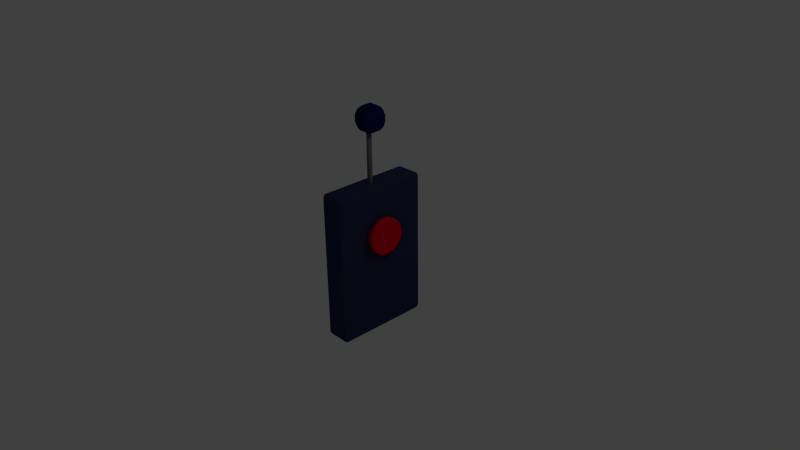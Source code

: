 # Source: Device.blend  (saved by Blender 2.72.0; exported with 4.5.12 LTS)
import bpy
from mathutils import Matrix  # noqa: F401  (used for matrix-valued properties, if any)

bpy.ops.wm.read_factory_settings(use_empty=True)
scene = bpy.context.scene
scene.name = 'Scene'

# ---- collections
col_collection_1 = bpy.data.collections.new('Collection 1'); scene.collection.children.link(col_collection_1)

# ---- materials (node trees are filled in below, after node groups)
mat_devicemat = bpy.data.materials.new('devicemat')
mat_devicemat.alpha_threshold = 0.0
mat_devicemat.use_transparent_shadow = False
mat_devicemat.diffuse_color = (0.02681, 0.0338, 0.09084, 1.0)
mat_devicemat.roughness = 0.5
mat_devicemat.line_color = (0.0, 0.0, 0.0, 1.0)
mat_material_001 = bpy.data.materials.new('Material.001')
mat_material_001.alpha_threshold = 0.0
mat_material_001.use_transparent_shadow = False
mat_material_001.diffuse_color = (0.8, 0.0, 0.01563, 1.0)
mat_material_001.roughness = 0.5
mat_metalstuff = bpy.data.materials.new('metalstuff')
mat_metalstuff.alpha_threshold = 0.0
mat_metalstuff.use_transparent_shadow = False
mat_metalstuff.diffuse_color = (0.1552, 0.1574, 0.153, 1.0)
mat_metalstuff.roughness = 0.5
mat_shinyred = bpy.data.materials.new('shinyRed')
mat_shinyred.alpha_threshold = 0.0
mat_shinyred.use_transparent_shadow = False
mat_shinyred.diffuse_color = (0.007467, 0.009081, 0.07658, 1.0)
mat_shinyred.roughness = 0.5
mat_shinyred.specular_intensity = 1.0

# ---- material node trees

# ---- world
world_world = bpy.data.worlds.new('World'); scene.world = world_world
world_world.color = (0.05088, 0.05088, 0.05088)
world_world.use_sun_shadow = False
world_world.sun_shadow_jitter_overblur = 0.0
world_world.cycles.sampling_method = 'MANUAL'
world_world.cycles.sample_map_resolution = 256

# ---- cameras
cam_camera = bpy.data.cameras.new('Camera')
cam_camera.clip_end = 100.0
cam_camera.lens = 35.0
cam_camera.sensor_width = 32.0
cam_camera.sensor_height = 18.0
cam_camera.ortho_scale = 7.314
cam_camera.dof.focus_distance = 0.0
cam_camera.dof.aperture_fstop = 128.0

# ---- lights
light_lamp = bpy.data.lights.new('Lamp', 'POINT')
light_lamp.transmission_factor = 0.0
light_lamp.cutoff_distance = 30.0
light_lamp.energy = 100.0
light_lamp.shadow_buffer_clip_start = 1.001
light_lamp.shadow_soft_size = 0.1
light_lamp.shadow_maximum_resolution = 0.006
light_lamp.use_absolute_resolution = True
light_lamp.cycles.use_multiple_importance_sampling = False

# ---- meshes
me_cube = bpy.data.meshes.new('Cube')
me_cube.from_pydata([(0.8639, 0.3712, 0.3493), (0.8639, 0.3547, 0.278), (0.8639, 0.3067, 0.2131), (0.8639, 0.2314, 0.1602), (0.8639, 0.1356, 0.1242), (0.8639, 0.02774, 0.1082), (0.8639, -0.0826, 0.1135), (0.8639, -0.1856, 0.1399), (0.8639, -0.2721, 0.1848), (0.8639, -0.3344, 0.2444), (0.8639, -0.3671, 0.3132), (0.8639, -0.3671, 0.3853), (0.8639, -0.3344, 0.4542), (0.8639, -0.2721, 0.5137), (0.8639, -0.1856, 0.5587), (0.8639, -0.0826, 0.585), (0.8639, 0.02774, 0.5904), (0.8639, 0.1356, 0.5744), (0.8639, 0.2314, 0.5383), (0.8639, 0.3067, 0.4855), (0.8639, 0.3547, 0.4206), (1.687, 0.3712, 0.3493), (1.718, 0.3447, 0.3493), (1.709, 0.3634, 0.3493), (1.687, 0.3547, 0.278), (1.718, 0.3293, 0.2831), (1.709, 0.3473, 0.2795), (1.687, 0.3067, 0.2131), (1.718, 0.2848, 0.2228), (1.709, 0.3003, 0.2159), (1.687, 0.2314, 0.1602), (1.718, 0.2149, 0.1738), (1.709, 0.2266, 0.1642), (1.687, 0.1356, 0.1242), (1.718, 0.1259, 0.1403), (1.709, 0.1328, 0.1289), (1.687, 0.02774, 0.1082), (1.718, 0.02576, 0.1254), (1.709, 0.02716, 0.1132), (1.687, -0.0826, 0.1135), (1.718, -0.07669, 0.1304), (1.709, -0.08087, 0.1185), (1.687, -0.1856, 0.1399), (1.718, -0.1723, 0.1549), (1.709, -0.1817, 0.1443), (1.687, -0.2721, 0.1848), (1.718, -0.2526, 0.1966), (1.709, -0.2664, 0.1883), (1.687, -0.3344, 0.2444), (1.718, -0.3105, 0.2519), (1.709, -0.3274, 0.2466), (1.687, -0.3671, 0.3132), (1.718, -0.3408, 0.3158), (1.709, -0.3594, 0.314), (1.687, -0.3671, 0.3853), (1.718, -0.3408, 0.3827), (1.709, -0.3594, 0.3846), (1.687, -0.3344, 0.4542), (1.718, -0.3105, 0.4467), (1.709, -0.3274, 0.452), (1.687, -0.2721, 0.5137), (1.718, -0.2526, 0.502), (1.709, -0.2664, 0.5103), (1.687, -0.1856, 0.5587), (1.718, -0.1723, 0.5437), (1.709, -0.1817, 0.5543), (1.687, -0.0826, 0.585), (1.718, -0.07669, 0.5682), (1.709, -0.08087, 0.5801), (1.687, 0.02774, 0.5904), (1.718, 0.02576, 0.5732), (1.709, 0.02716, 0.5854), (1.687, 0.1356, 0.5744), (1.718, 0.1259, 0.5583), (1.709, 0.1328, 0.5696), (1.687, 0.2314, 0.5383), (1.718, 0.2149, 0.5248), (1.709, 0.2266, 0.5344), (1.687, 0.3067, 0.4855), (1.718, 0.2848, 0.4757), (1.709, 0.3003, 0.4826), (1.687, 0.3547, 0.4206), (1.718, 0.3293, 0.4155), (1.709, 0.3473, 0.4191), (0.938, 1.0, -0.938), (1.0, 0.938, -0.938), (0.938, 0.938, -1.0), (0.969, 0.9917, -0.938), (0.938, 0.9917, -0.969), (0.9677, 0.9837, -0.9677), (0.9917, 0.938, -0.969), (0.9917, 0.969, -0.938), (0.9837, 0.9677, -0.9677), (0.938, 0.969, -0.9917), (0.969, 0.938, -0.9917), (0.9677, 0.9677, -0.9837), (0.938, -0.938, -1.0), (1.0, -0.938, -0.938), (0.938, -1.0, -0.938), (0.969, -0.938, -0.9917), (0.938, -0.969, -0.9917), (0.9677, -0.9677, -0.9837), (0.9917, -0.969, -0.938), (0.9917, -0.938, -0.969), (0.9837, -0.9677, -0.9677), (0.938, -0.9917, -0.969), (0.969, -0.9917, -0.938), (0.9677, -0.9837, -0.9677), (-0.938, -0.938, -1.0), (-0.938, -1.0, -0.938), (-1.0, -0.938, -0.938), (-0.938, -0.969, -0.9917), (-0.969, -0.938, -0.9917), (-0.9677, -0.9677, -0.9837), (-0.969, -0.9917, -0.938), (-0.938, -0.9917, -0.969), (-0.9677, -0.9837, -0.9677), (-0.9917, -0.938, -0.969), (-0.9917, -0.969, -0.938), (-0.9837, -0.9677, -0.9677), (-1.0, 0.938, -0.938), (-0.938, 1.0, -0.938), (-0.938, 0.938, -1.0), (-0.9917, 0.969, -0.938), (-0.9917, 0.938, -0.969), (-0.9837, 0.9677, -0.9677), (-0.938, 0.9917, -0.969), (-0.969, 0.9917, -0.938), (-0.9677, 0.9837, -0.9677), (-0.969, 0.938, -0.9917), (-0.938, 0.969, -0.9917), (-0.9677, 0.9677, -0.9837), (1.0, 0.938, 0.938), (0.938, 1.0, 0.938), (0.938, 0.938, 1.0), (0.9917, 0.969, 0.938), (0.9917, 0.938, 0.969), (0.9837, 0.9677, 0.9677), (0.938, 0.9917, 0.969), (0.969, 0.9917, 0.938), (0.9677, 0.9837, 0.9677), (0.969, 0.938, 0.9917), (0.938, 0.969, 0.9917), (0.9677, 0.9677, 0.9837), (0.938, -0.938, 1.0), (0.938, -1.0, 0.938), (1.0, -0.938, 0.938), (0.938, -0.969, 0.9917), (0.969, -0.938, 0.9917), (0.9677, -0.9677, 0.9837), (0.969, -0.9917, 0.938), (0.938, -0.9917, 0.969), (0.9677, -0.9837, 0.9677), (0.9917, -0.938, 0.969), (0.9917, -0.969, 0.938), (0.9837, -0.9677, 0.9677), (-0.938, -0.938, 1.0), (-1.0, -0.938, 0.938), (-0.938, -1.0, 0.938), (-0.969, -0.938, 0.9917), (-0.938, -0.969, 0.9917), (-0.9677, -0.9677, 0.9837), (-0.9917, -0.969, 0.938), (-0.9917, -0.938, 0.969), (-0.9837, -0.9677, 0.9677), (-0.938, -0.9917, 0.969), (-0.969, -0.9917, 0.938), (-0.9677, -0.9837, 0.9677), (-0.938, 1.0, 0.938), (-1.0, 0.938, 0.938), (-0.938, 0.938, 1.0), (-0.969, 0.9917, 0.938), (-0.938, 0.9917, 0.969), (-0.9677, 0.9837, 0.9677), (-0.9917, 0.938, 0.969), (-0.9917, 0.969, 0.938), (-0.9837, 0.9677, 0.9677), (-0.938, 0.969, 0.9917), (-0.969, 0.938, 0.9917), (-0.9677, 0.9677, 0.9837), (-0.6958, -0.17, 1.728), (-0.6958, 0.1714, 1.728), (0.7116, 0.1714, 1.728), (0.7116, -0.17, 1.728), (-0.6958, -0.17, 1.951), (-0.6958, 0.1714, 1.951), (0.7116, 0.1714, 1.951), (0.7116, -0.17, 1.951), (-0.8083, -0.1973, 1.796), (-0.8083, -0.1973, 1.882), (-0.8083, -0.06528, 1.968), (-0.8083, 0.06673, 1.968), (-0.8083, 0.1987, 1.882), (-0.8083, 0.1987, 1.796), (-0.8083, 0.06673, 1.71), (-0.8083, -0.06528, 1.71), (-0.2642, 0.1987, 1.968), (0.28, 0.1987, 1.968), (0.8241, 0.1987, 1.882), (0.8241, 0.1987, 1.796), (0.28, 0.1987, 1.71), (-0.2642, 0.1987, 1.71), (0.8241, 0.06673, 1.968), (0.8241, -0.06528, 1.968), (0.8241, -0.1973, 1.882), (0.8241, -0.1973, 1.796), (0.8241, -0.06528, 1.71), (0.8241, 0.06673, 1.71), (0.28, -0.1973, 1.968), (-0.2642, -0.1973, 1.968), (-0.2642, -0.1973, 1.71), (0.28, -0.1973, 1.71), (-0.2352, 0.03275, 1.71), (-0.2352, 0.03275, 0.927), (-0.3128, 0.01392, 1.71), (-0.3128, 0.01392, 0.927), (-0.3413, -0.01181, 1.71), (-0.3413, -0.01181, 0.927), (-0.3128, -0.03755, 1.71), (-0.3128, -0.03755, 0.927), (-0.2352, -0.05638, 1.71), (-0.2352, -0.05638, 0.927), (-0.1291, -0.06328, 1.71), (-0.1291, -0.06328, 0.927), (-0.02306, -0.05638, 1.71), (-0.02306, -0.05638, 0.927), (0.05459, -0.03755, 1.71), (0.05459, -0.03755, 0.927), (0.08301, -0.01181, 1.71), (0.08301, -0.01181, 0.927), (0.05459, 0.01392, 1.71), (0.05459, 0.01392, 0.927), (-0.02306, 0.03275, 1.71), (-0.02306, 0.03275, 0.927), (-0.1291, 0.03965, 1.71), (-0.1291, 0.03965, 0.927), (-1.065, -0.08602, 1.896), (-1.065, -0.08602, 1.783), (-1.065, 0.08747, 1.896), (-1.065, 0.08747, 1.783), (-0.3497, 0.261, 1.896), (-0.3497, 0.261, 1.783), (0.3655, 0.261, 1.896), (0.3655, 0.261, 1.783), (1.081, 0.08747, 1.896), (1.081, 0.08747, 1.783), (1.081, -0.08602, 1.896), (1.081, -0.08602, 1.783), (0.3655, -0.2595, 1.896), (0.3655, -0.2595, 1.783), (-0.3497, -0.2595, 1.896), (-0.3497, -0.2595, 1.783), (-0.3497, -0.08602, 1.67), (0.3655, -0.08602, 1.67), (-0.3497, 0.08747, 1.67), (0.3655, 0.08747, 1.67), (0.3655, -0.08602, 2.009), (-0.3497, -0.08602, 2.009), (0.3655, 0.08747, 2.009), (-0.3497, 0.08747, 2.009)], [], [(20, 81, 21, 0), (2, 27, 30, 3), (3, 30, 33, 4), (4, 33, 36, 5), (5, 36, 39, 6), (6, 39, 42, 7), (7, 42, 45, 8), (8, 45, 48, 9), (9, 48, 51, 10), (10, 51, 54, 11), (11, 54, 57, 12), (12, 57, 60, 13), (13, 60, 63, 14), (14, 63, 66, 15), (15, 66, 69, 16), (16, 69, 72, 17), (17, 72, 75, 18), (18, 75, 78, 19), (19, 78, 81, 20), (1, 24, 27, 2), (25, 22, 82, 79, 76, 73, 70, 67, 64, 61, 58, 55, 52, 49, 46, 43, 40, 37, 34, 31, 28), (0, 1, 2, 3, 4, 5, 6, 7, 8, 9, 10, 11, 12, 13, 14, 15, 16, 17, 18, 19, 20), (24, 21, 23, 26), (26, 23, 22, 25), (27, 24, 26, 29), (29, 26, 25, 28), (30, 27, 29, 32), (32, 29, 28, 31), (33, 30, 32, 35), (35, 32, 31, 34), (36, 33, 35, 38), (38, 35, 34, 37), (39, 36, 38, 41), (41, 38, 37, 40), (42, 39, 41, 44), (44, 41, 40, 43), (45, 42, 44, 47), (47, 44, 43, 46), (48, 45, 47, 50), (50, 47, 46, 49), (51, 48, 50, 53), (53, 50, 49, 52), (54, 51, 53, 56), (56, 53, 52, 55), (57, 54, 56, 59), (59, 56, 55, 58), (60, 57, 59, 62), (62, 59, 58, 61), (63, 60, 62, 65), (65, 62, 61, 64), (66, 63, 65, 68), (68, 65, 64, 67), (69, 66, 68, 71), (71, 68, 67, 70), (72, 69, 71, 74), (74, 71, 70, 73), (75, 72, 74, 77), (77, 74, 73, 76), (78, 75, 77, 80), (80, 77, 76, 79), (81, 78, 80, 83), (83, 80, 79, 82), (21, 81, 83, 23), (23, 83, 82, 22), (0, 21, 24, 1), (133, 84, 121, 168), (98, 145, 158, 109), (110, 157, 169, 120), (134, 170, 156, 144), (85, 132, 146, 97), (84, 87, 89, 88), (87, 91, 92, 89), (85, 90, 92, 91), (90, 94, 95, 92), (86, 93, 95, 94), (93, 88, 89, 95), (89, 92, 95), (96, 99, 101, 100), (99, 103, 104, 101), (97, 102, 104, 103), (102, 106, 107, 104), (98, 105, 107, 106), (105, 100, 101, 107), (101, 104, 107), (108, 111, 113, 112), (111, 115, 116, 113), (109, 114, 116, 115), (114, 118, 119, 116), (110, 117, 119, 118), (117, 112, 113, 119), (113, 116, 119), (120, 123, 125, 124), (123, 127, 128, 125), (121, 126, 128, 127), (126, 130, 131, 128), (122, 129, 131, 130), (129, 124, 125, 131), (125, 128, 131), (132, 135, 137, 136), (135, 139, 140, 137), (133, 138, 140, 139), (138, 142, 143, 140), (134, 141, 143, 142), (141, 136, 137, 143), (137, 140, 143), (144, 147, 149, 148), (147, 151, 152, 149), (145, 150, 152, 151), (150, 154, 155, 152), (146, 153, 155, 154), (153, 148, 149, 155), (149, 152, 155), (156, 159, 161, 160), (159, 163, 164, 161), (157, 162, 164, 163), (162, 166, 167, 164), (158, 165, 167, 166), (165, 160, 161, 167), (161, 164, 167), (168, 171, 173, 172), (171, 175, 176, 173), (169, 174, 176, 175), (174, 178, 179, 176), (170, 177, 179, 178), (177, 172, 173, 179), (173, 176, 179), (85, 97, 103, 90), (90, 103, 99, 94), (94, 99, 96, 86), (86, 122, 130, 93), (93, 130, 126, 88), (88, 126, 121, 84), (84, 133, 139, 87), (87, 139, 135, 91), (91, 135, 132, 85), (98, 109, 115, 105), (105, 115, 111, 100), (100, 111, 108, 96), (97, 146, 154, 102), (102, 154, 150, 106), (106, 150, 145, 98), (110, 120, 124, 117), (117, 124, 129, 112), (112, 129, 122, 108), (109, 158, 166, 114), (114, 166, 162, 118), (118, 162, 157, 110), (120, 169, 175, 123), (123, 175, 171, 127), (127, 171, 168, 121), (134, 144, 148, 141), (141, 148, 153, 136), (136, 153, 146, 132), (133, 168, 172, 138), (138, 172, 177, 142), (142, 177, 170, 134), (144, 156, 160, 147), (147, 160, 165, 151), (151, 165, 158, 145), (156, 170, 178, 159), (159, 178, 174, 163), (163, 174, 169, 157), (86, 96, 108, 122), (239, 193, 181, 194), (243, 199, 182, 200), (247, 205, 183, 206), (251, 188, 180, 210), (255, 200, 182, 207), (259, 196, 185, 191), (229, 228, 226, 227), (231, 230, 228, 229), (213, 212, 234, 235), (226, 228, 230, 232, 234, 212, 214, 216, 218, 220, 222, 224), (233, 232, 230, 231), (215, 214, 212, 213), (219, 218, 216, 217), (217, 216, 214, 215), (229, 227, 225, 223, 221, 219, 217, 215, 213, 235, 233, 231), (221, 220, 218, 219), (235, 234, 232, 233), (223, 222, 220, 221), (227, 226, 224, 225), (225, 224, 222, 223), (188, 237, 195, 180), (237, 239, 194, 195), (184, 190, 236, 189), (189, 236, 237, 188), (190, 191, 238, 236), (236, 238, 239, 237), (191, 185, 192, 238), (238, 192, 193, 239), (193, 241, 201, 181), (241, 243, 200, 201), (185, 196, 240, 192), (192, 240, 241, 193), (196, 197, 242, 240), (240, 242, 243, 241), (197, 186, 198, 242), (242, 198, 199, 243), (199, 245, 207, 182), (245, 247, 206, 207), (186, 202, 244, 198), (198, 244, 245, 199), (202, 203, 246, 244), (244, 246, 247, 245), (203, 187, 204, 246), (246, 204, 205, 247), (205, 249, 211, 183), (249, 251, 210, 211), (187, 208, 248, 204), (204, 248, 249, 205), (208, 209, 250, 248), (248, 250, 251, 249), (209, 184, 189, 250), (250, 189, 188, 251), (211, 253, 206, 183), (253, 255, 207, 206), (180, 195, 252, 210), (210, 252, 253, 211), (195, 194, 254, 252), (252, 254, 255, 253), (194, 181, 201, 254), (254, 201, 200, 255), (209, 257, 190, 184), (257, 259, 191, 190), (187, 203, 256, 208), (208, 256, 257, 209), (203, 202, 258, 256), (256, 258, 259, 257), (202, 186, 197, 258), (258, 197, 196, 259)])
me_cube.polygons.foreach_set('use_smooth', [1, 1, 1, 1, 1, 1, 1, 1, 1, 1, 1, 1, 1, 1, 1, 1, 1, 1, 1, 1, 0, 1, 1, 0, 1, 0, 1, 0, 1, 0, 1, 0, 1, 0, 1, 0, 1, 0, 1, 0, 1, 0, 1, 0, 1, 0, 1, 0, 1, 0, 1, 0, 1, 0, 1, 0, 1, 0, 1, 0, 1, 0, 1, 0, 1, 0, 0, 0, 0, 0, 1, 1, 1, 1, 1, 1, 1, 1, 1, 1, 1, 1, 1, 1, 1, 1, 1, 1, 1, 1, 1, 1, 1, 1, 1, 1, 1, 1, 1, 1, 1, 1, 1, 1, 1, 1, 1, 1, 1, 1, 1, 1, 1, 1, 1, 1, 1, 1, 1, 1, 1, 1, 1, 1, 1, 1, 1, 1, 1, 1, 1, 1, 1, 1, 1, 1, 1, 1, 1, 1, 1, 1, 1, 1, 1, 1, 1, 1, 1, 1, 1, 1, 1, 1, 1, 1, 1, 1, 1, 1, 1, 1, 0, 1, 1, 1, 1, 1, 1, 1, 1, 1, 1, 1, 1, 1, 1, 1, 1, 1, 1, 1, 1, 1, 1, 1, 1, 1, 1, 1, 1, 1, 1, 1, 1, 1, 1, 1, 1, 1, 1, 1, 1, 1, 1, 1, 1, 1, 1, 1, 1, 1, 1, 1, 1, 1, 1, 1, 1, 1, 1, 1, 1, 1, 1, 1, 1, 1, 1, 1, 1])
me_cube.polygons.foreach_set('material_index', [1, 1, 1, 1, 1, 1, 1, 1, 1, 1, 1, 1, 1, 1, 1, 1, 1, 1, 1, 1, 1, 1, 1, 1, 1, 1, 1, 1, 1, 1, 1, 1, 1, 1, 1, 1, 1, 1, 1, 1, 1, 1, 1, 1, 1, 1, 1, 1, 1, 1, 1, 1, 1, 1, 1, 1, 1, 1, 1, 1, 1, 1, 1, 1, 1, 0, 0, 0, 0, 0, 0, 0, 0, 0, 0, 0, 0, 0, 0, 0, 0, 0, 0, 0, 0, 0, 0, 0, 0, 0, 0, 0, 0, 0, 0, 0, 0, 0, 0, 0, 0, 0, 0, 0, 0, 0, 0, 0, 0, 0, 0, 0, 0, 0, 0, 0, 0, 0, 0, 0, 0, 0, 0, 0, 0, 0, 0, 0, 0, 0, 0, 0, 0, 0, 0, 0, 0, 0, 0, 0, 0, 0, 0, 0, 0, 0, 0, 0, 0, 0, 0, 0, 0, 0, 0, 0, 0, 0, 0, 0, 0, 0, 0, 3, 3, 3, 3, 3, 3, 2, 2, 2, 2, 2, 2, 2, 2, 2, 2, 2, 2, 2, 2, 3, 3, 3, 3, 3, 3, 3, 3, 3, 3, 3, 3, 3, 3, 3, 3, 3, 3, 3, 3, 3, 3, 3, 3, 3, 3, 3, 3, 3, 3, 3, 3, 3, 3, 3, 3, 3, 3, 3, 3, 3, 3, 3, 3, 3, 3, 3, 3])
me_cube.materials.append(mat_devicemat)
me_cube.materials.append(mat_material_001)
me_cube.materials.append(mat_metalstuff)
me_cube.materials.append(mat_shinyred)
me_cube.use_remesh_preserve_volume = False
me_cube.use_remesh_preserve_attributes = False
me_cube.use_mirror_vertex_groups = False
me_cube.update()

# ---- objects
ob_cube = bpy.data.objects.new('Cube', me_cube)
ob_lamp = bpy.data.objects.new('Lamp', light_lamp)
ob_camera = bpy.data.objects.new('Camera', cam_camera)

# ---- transforms, parenting, visibility, modifiers, constraints
ob_cube.location = (0.0, 0.0, 0.0)
ob_cube.scale = (0.158, 0.6514, 1.0)
ob_cube.lock_rotations_4d = False
ob_cube.empty_display_type = 'ARROWS'
ob_cube.lineart.crease_threshold = 0.0
ob_lamp.location = (4.076, 1.005, 5.904)
ob_lamp.rotation_euler = (0.6503, 0.05522, 1.866)
ob_lamp.lock_rotations_4d = False
ob_lamp.empty_display_type = 'ARROWS'
ob_lamp.color = (0.0, 0.0, 0.0, 0.0)
ob_lamp.lineart.crease_threshold = 0.0
ob_camera.location = (7.481, -6.508, 5.344)
ob_camera.rotation_euler = (1.109, 0.01082, 0.8149)
ob_camera.lock_rotations_4d = False
ob_camera.empty_display_type = 'ARROWS'
ob_camera.color = (0.0, 0.0, 0.0, 0.0)
ob_camera.display_type = 'WIRE'
ob_camera.lineart.crease_threshold = 0.0

# ---- collection membership
col_collection_1.objects.link(ob_cube)
col_collection_1.objects.link(ob_lamp)
col_collection_1.objects.link(ob_camera)

# ---- scene / render settings (as saved in the file)
scene.camera = ob_camera
scene.frame_start = 1; scene.frame_end = 250; scene.frame_set(1)
scene.render.engine = 'BLENDER_EEVEE_NEXT'
scene.render.resolution_percentage = 50
scene.render.dither_intensity = 0.0
scene.cycles.use_denoising = False
scene.cycles.samples = 10
scene.cycles.sampling_pattern = 'TABULATED_SOBOL'
scene.cycles.light_sampling_threshold = 0.0
scene.cycles.use_adaptive_sampling = False
scene.cycles.use_light_tree = False
scene.cycles.blur_glossy = 0.0
scene.cycles.pixel_filter_type = 'GAUSSIAN'
scene.cycles.sample_clamp_indirect = 0.0
scene.view_settings.view_transform = 'Standard'
bpy.context.view_layer.update()
